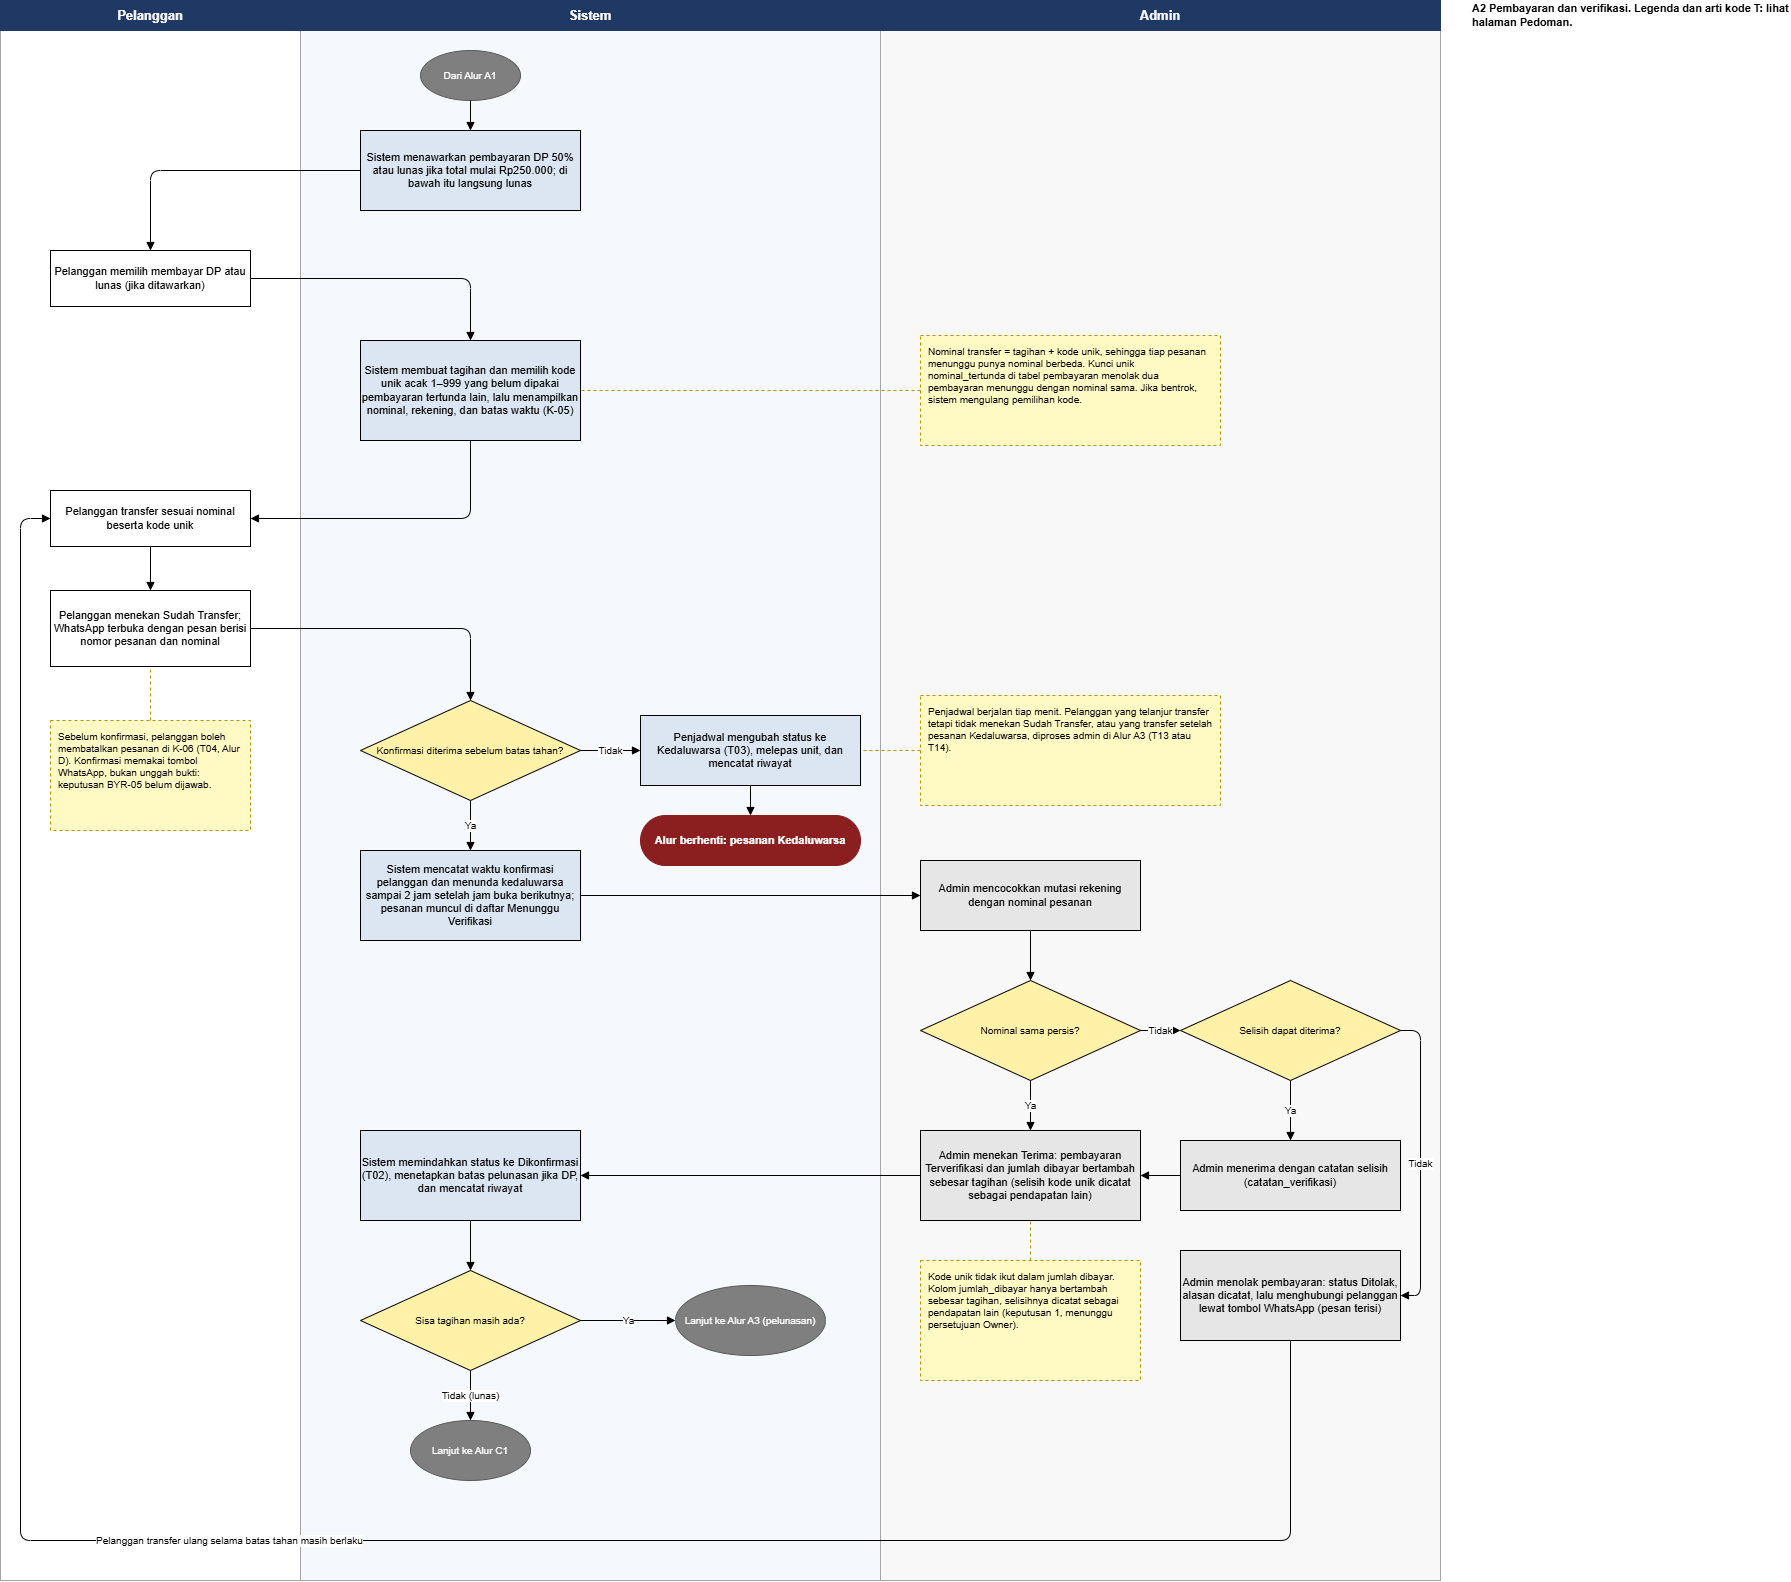

The diagram above was exported from draw.io. Its source (the exported page's mxGraphModel, read from the mxfile embedded in the PNG):
<mxGraphModel dx="2173" dy="975" grid="1" gridSize="10" guides="1" tooltips="1" connect="1" arrows="1" fold="1" page="0" pageScale="1" pageWidth="827" pageHeight="1169" math="0" shadow="0">
  <root>
    <mxCell id="0" />
    <mxCell id="1" parent="0" />
    <mxCell id="b1" parent="1" style="whiteSpace=wrap;html=1;strokeColor=#A6A6A6;fillColor=#FFFFFF;" value="" vertex="1">
      <mxGeometry height="1550" width="300" y="30" as="geometry" />
    </mxCell>
    <mxCell id="b2" parent="1" style="whiteSpace=wrap;html=1;strokeColor=#A6A6A6;fillColor=#F5F8FC;" value="" vertex="1">
      <mxGeometry height="1550" width="580" x="300" y="30" as="geometry" />
    </mxCell>
    <mxCell id="b3" parent="1" style="whiteSpace=wrap;html=1;strokeColor=#A6A6A6;fillColor=#F8F8F8;" value="" vertex="1">
      <mxGeometry height="1550" width="560" x="880" y="30" as="geometry" />
    </mxCell>
    <mxCell id="h1" parent="1" style="whiteSpace=wrap;html=1;fontSize=13;fontStyle=1;fontColor=#FFFFFF;fillColor=#1F3864;strokeColor=#1F3864;" value="Pelanggan" vertex="1">
      <mxGeometry height="30" width="300" as="geometry" />
    </mxCell>
    <mxCell id="h2" parent="1" style="whiteSpace=wrap;html=1;fontSize=13;fontStyle=1;fontColor=#FFFFFF;fillColor=#1F3864;strokeColor=#1F3864;" value="Sistem" vertex="1">
      <mxGeometry height="30" width="580" x="300" as="geometry" />
    </mxCell>
    <mxCell id="h3" parent="1" style="whiteSpace=wrap;html=1;fontSize=13;fontStyle=1;fontColor=#FFFFFF;fillColor=#1F3864;strokeColor=#1F3864;" value="Admin" vertex="1">
      <mxGeometry height="30" width="560" x="880" as="geometry" />
    </mxCell>
    <mxCell id="tp" parent="1" style="text;html=0;whiteSpace=wrap;align=left;verticalAlign=middle;fontSize=11;fontStyle=1;" value="A2 Pembayaran dan verifikasi. Legenda dan arti kode T: lihat halaman Pedoman." vertex="1">
      <mxGeometry height="30" width="320" x="1470" as="geometry" />
    </mxCell>
    <mxCell id="k0" parent="1" style="ellipse;whiteSpace=wrap;html=1;fontSize=10;fontColor=#FFFFFF;fillColor=#7F7F7F;strokeColor=#595959;" value="Dari Alur A1" vertex="1">
      <mxGeometry height="50" width="100" x="420" y="50" as="geometry" />
    </mxCell>
    <mxCell id="s1" parent="1" style="whiteSpace=wrap;html=1;fontSize=11;fillColor=#DCE6F2;" value="Sistem menawarkan pembayaran DP 50% atau lunas jika total mulai Rp250.000; di bawah itu langsung lunas" vertex="1">
      <mxGeometry height="80" width="220" x="360" y="130" as="geometry" />
    </mxCell>
    <mxCell id="p1" parent="1" style="whiteSpace=wrap;html=1;fontSize=11;fillColor=#FFFFFF;" value="Pelanggan memilih membayar DP atau lunas (jika ditawarkan)" vertex="1">
      <mxGeometry height="56" width="200" x="50" y="250" as="geometry" />
    </mxCell>
    <mxCell id="s2" parent="1" style="whiteSpace=wrap;html=1;fontSize=11;fillColor=#DCE6F2;" value="Sistem membuat tagihan dan memilih kode unik acak 1–999 yang belum dipakai pembayaran tertunda lain, lalu menampilkan nominal, rekening, dan batas waktu (K-05)" vertex="1">
      <mxGeometry height="100" width="220" x="360" y="340" as="geometry" />
    </mxCell>
    <mxCell id="p2" parent="1" style="whiteSpace=wrap;html=1;fontSize=11;fillColor=#FFFFFF;" value="Pelanggan transfer sesuai nominal beserta kode unik" vertex="1">
      <mxGeometry height="56" width="200" x="50" y="490" as="geometry" />
    </mxCell>
    <mxCell id="p3" parent="1" style="whiteSpace=wrap;html=1;fontSize=11;fillColor=#FFFFFF;" value="Pelanggan menekan Sudah Transfer; WhatsApp terbuka dengan pesan berisi nomor pesanan dan nominal" vertex="1">
      <mxGeometry height="76" width="200" x="50" y="590" as="geometry" />
    </mxCell>
    <mxCell id="d1" parent="1" style="rhombus;whiteSpace=wrap;html=1;fontSize=10;fillColor=#FFF2A8;" value="Konfirmasi diterima sebelum batas tahan?" vertex="1">
      <mxGeometry height="100" width="220" x="360" y="700" as="geometry" />
    </mxCell>
    <mxCell id="sx" parent="1" style="whiteSpace=wrap;html=1;fontSize=11;fillColor=#DCE6F2;" value="Penjadwal mengubah status ke Kedaluwarsa (T03), melepas unit, dan mencatat riwayat" vertex="1">
      <mxGeometry height="70" width="220" x="640" y="715" as="geometry" />
    </mxCell>
    <mxCell id="rx" parent="1" style="rounded=1;arcSize=50;whiteSpace=wrap;html=1;fontSize=11;fontStyle=1;fontColor=#FFFFFF;fillColor=#8B1E1E;strokeColor=#8B1E1E;" value="Alur berhenti: pesanan Kedaluwarsa" vertex="1">
      <mxGeometry height="50" width="220" x="640" y="815" as="geometry" />
    </mxCell>
    <mxCell id="s3" parent="1" style="whiteSpace=wrap;html=1;fontSize=11;fillColor=#DCE6F2;" value="Sistem mencatat waktu konfirmasi pelanggan dan menunda kedaluwarsa sampai 2 jam setelah jam buka berikutnya; pesanan muncul di daftar Menunggu Verifikasi" vertex="1">
      <mxGeometry height="90" width="220" x="360" y="850" as="geometry" />
    </mxCell>
    <mxCell id="a1" parent="1" style="whiteSpace=wrap;html=1;fontSize=11;fillColor=#E7E6E6;" value="Admin mencocokkan mutasi rekening dengan nominal pesanan" vertex="1">
      <mxGeometry height="70" width="220" x="920" y="860" as="geometry" />
    </mxCell>
    <mxCell id="da1" parent="1" style="rhombus;whiteSpace=wrap;html=1;fontSize=10;fillColor=#FFF2A8;" value="Nominal sama persis?" vertex="1">
      <mxGeometry height="100" width="220" x="920" y="980" as="geometry" />
    </mxCell>
    <mxCell id="da2" parent="1" style="rhombus;whiteSpace=wrap;html=1;fontSize=10;fillColor=#FFF2A8;" value="Selisih dapat diterima?" vertex="1">
      <mxGeometry height="100" width="220" x="1180" y="980" as="geometry" />
    </mxCell>
    <mxCell id="a2" parent="1" style="whiteSpace=wrap;html=1;fontSize=11;fillColor=#E7E6E6;" value="Admin menerima dengan catatan selisih (catatan_verifikasi)" vertex="1">
      <mxGeometry height="70" width="220" x="1180" y="1140" as="geometry" />
    </mxCell>
    <mxCell id="ar" parent="1" style="whiteSpace=wrap;html=1;fontSize=11;fillColor=#E7E6E6;" value="Admin menolak pembayaran: status Ditolak, alasan dicatat, lalu menghubungi pelanggan lewat tombol WhatsApp (pesan terisi)" vertex="1">
      <mxGeometry height="90" width="220" x="1180" y="1250" as="geometry" />
    </mxCell>
    <mxCell id="a3" parent="1" style="whiteSpace=wrap;html=1;fontSize=11;fillColor=#E7E6E6;" value="Admin menekan Terima: pembayaran Terverifikasi dan jumlah dibayar bertambah sebesar tagihan (selisih kode unik dicatat sebagai pendapatan lain)" vertex="1">
      <mxGeometry height="90" width="220" x="920" y="1130" as="geometry" />
    </mxCell>
    <mxCell id="s4" parent="1" style="whiteSpace=wrap;html=1;fontSize=11;fillColor=#DCE6F2;" value="Sistem memindahkan status ke Dikonfirmasi (T02), menetapkan batas pelunasan jika DP, dan mencatat riwayat" vertex="1">
      <mxGeometry height="90" width="220" x="360" y="1130" as="geometry" />
    </mxCell>
    <mxCell id="ds" parent="1" style="rhombus;whiteSpace=wrap;html=1;fontSize=10;fillColor=#FFF2A8;" value="Sisa tagihan masih ada?" vertex="1">
      <mxGeometry height="100" width="220" x="360" y="1270" as="geometry" />
    </mxCell>
    <mxCell id="kA" parent="1" style="ellipse;whiteSpace=wrap;html=1;fontSize=10;fontColor=#FFFFFF;fillColor=#7F7F7F;strokeColor=#595959;" value="Lanjut ke Alur A3 (pelunasan)" vertex="1">
      <mxGeometry height="70" width="150" x="675" y="1285" as="geometry" />
    </mxCell>
    <mxCell id="kC" parent="1" style="ellipse;whiteSpace=wrap;html=1;fontSize=10;fontColor=#FFFFFF;fillColor=#7F7F7F;strokeColor=#595959;" value="Lanjut ke Alur C1" vertex="1">
      <mxGeometry height="60" width="120" x="410" y="1420" as="geometry" />
    </mxCell>
    <mxCell id="fa1" edge="1" parent="1" source="k0" style="edgeStyle=orthogonalEdgeStyle;html=1;endArrow=block;endFill=1;fontSize=10;labelBackgroundColor=#FFFFFF;" target="s1">
      <mxGeometry relative="1" as="geometry" />
    </mxCell>
    <mxCell id="fa2" edge="1" parent="1" source="s1" style="edgeStyle=orthogonalEdgeStyle;html=1;endArrow=block;endFill=1;fontSize=10;labelBackgroundColor=#FFFFFF;exitX=0;exitY=0.5;entryX=0.5;entryY=0;" target="p1">
      <mxGeometry relative="1" as="geometry" />
    </mxCell>
    <mxCell id="fa3" edge="1" parent="1" source="p1" style="edgeStyle=orthogonalEdgeStyle;html=1;endArrow=block;endFill=1;fontSize=10;labelBackgroundColor=#FFFFFF;exitX=1;exitY=0.5;entryX=0.5;entryY=0;" target="s2">
      <mxGeometry relative="1" as="geometry" />
    </mxCell>
    <mxCell id="fa4" edge="1" parent="1" source="s2" style="edgeStyle=orthogonalEdgeStyle;html=1;endArrow=block;endFill=1;fontSize=10;labelBackgroundColor=#FFFFFF;exitX=0.5;exitY=1;entryX=1;entryY=0.5;" target="p2">
      <mxGeometry relative="1" as="geometry" />
    </mxCell>
    <mxCell id="fa5" edge="1" parent="1" source="p2" style="edgeStyle=orthogonalEdgeStyle;html=1;endArrow=block;endFill=1;fontSize=10;labelBackgroundColor=#FFFFFF;" target="p3">
      <mxGeometry relative="1" as="geometry" />
    </mxCell>
    <mxCell id="fa6" edge="1" parent="1" source="p3" style="edgeStyle=orthogonalEdgeStyle;html=1;endArrow=block;endFill=1;fontSize=10;labelBackgroundColor=#FFFFFF;exitX=1;exitY=0.5;entryX=0.5;entryY=0;" target="d1">
      <mxGeometry relative="1" as="geometry" />
    </mxCell>
    <mxCell id="fa7" edge="1" parent="1" source="d1" style="edgeStyle=orthogonalEdgeStyle;html=1;endArrow=block;endFill=1;fontSize=10;labelBackgroundColor=#FFFFFF;exitX=1;exitY=0.5;entryX=0;entryY=0.5;" target="sx" value="Tidak">
      <mxGeometry relative="1" as="geometry" />
    </mxCell>
    <mxCell id="fa8" edge="1" parent="1" source="sx" style="edgeStyle=orthogonalEdgeStyle;html=1;endArrow=block;endFill=1;fontSize=10;labelBackgroundColor=#FFFFFF;" target="rx">
      <mxGeometry relative="1" as="geometry" />
    </mxCell>
    <mxCell id="fa9" edge="1" parent="1" source="d1" style="edgeStyle=orthogonalEdgeStyle;html=1;endArrow=block;endFill=1;fontSize=10;labelBackgroundColor=#FFFFFF;" target="s3" value="Ya">
      <mxGeometry relative="1" as="geometry" />
    </mxCell>
    <mxCell id="fa10" edge="1" parent="1" source="s3" style="edgeStyle=orthogonalEdgeStyle;html=1;endArrow=block;endFill=1;fontSize=10;labelBackgroundColor=#FFFFFF;exitX=1;exitY=0.5;entryX=0;entryY=0.5;" target="a1">
      <mxGeometry relative="1" as="geometry" />
    </mxCell>
    <mxCell id="fa11" edge="1" parent="1" source="a1" style="edgeStyle=orthogonalEdgeStyle;html=1;endArrow=block;endFill=1;fontSize=10;labelBackgroundColor=#FFFFFF;" target="da1">
      <mxGeometry relative="1" as="geometry" />
    </mxCell>
    <mxCell id="fa12" edge="1" parent="1" source="da1" style="edgeStyle=orthogonalEdgeStyle;html=1;endArrow=block;endFill=1;fontSize=10;labelBackgroundColor=#FFFFFF;exitX=1;exitY=0.5;entryX=0;entryY=0.5;" target="da2" value="Tidak">
      <mxGeometry relative="1" as="geometry" />
    </mxCell>
    <mxCell id="fa13" edge="1" parent="1" source="da2" style="edgeStyle=orthogonalEdgeStyle;html=1;endArrow=block;endFill=1;fontSize=10;labelBackgroundColor=#FFFFFF;exitX=0.5;exitY=1;entryX=0.5;entryY=0;" target="a2" value="Ya">
      <mxGeometry relative="1" as="geometry" />
    </mxCell>
    <mxCell id="fa14" edge="1" parent="1" source="da2" style="edgeStyle=orthogonalEdgeStyle;html=1;endArrow=block;endFill=1;fontSize=10;labelBackgroundColor=#FFFFFF;exitX=1;exitY=0.5;entryX=1;entryY=0.5;" target="ar" value="Tidak">
      <mxGeometry relative="1" as="geometry">
        <Array as="points">
          <mxPoint x="1420" y="1030" />
          <mxPoint x="1420" y="1295" />
        </Array>
      </mxGeometry>
    </mxCell>
    <mxCell id="fa15" edge="1" parent="1" source="da1" style="edgeStyle=orthogonalEdgeStyle;html=1;endArrow=block;endFill=1;fontSize=10;labelBackgroundColor=#FFFFFF;" target="a3" value="Ya">
      <mxGeometry relative="1" as="geometry" />
    </mxCell>
    <mxCell id="fa16" edge="1" parent="1" source="a2" style="edgeStyle=orthogonalEdgeStyle;html=1;endArrow=block;endFill=1;fontSize=10;labelBackgroundColor=#FFFFFF;exitX=0;exitY=0.5;entryX=1;entryY=0.5;" target="a3">
      <mxGeometry relative="1" as="geometry" />
    </mxCell>
    <mxCell id="fa17" edge="1" parent="1" source="a3" style="edgeStyle=orthogonalEdgeStyle;html=1;endArrow=block;endFill=1;fontSize=10;labelBackgroundColor=#FFFFFF;exitX=0;exitY=0.5;entryX=1;entryY=0.5;" target="s4">
      <mxGeometry relative="1" as="geometry" />
    </mxCell>
    <mxCell id="fa18" edge="1" parent="1" source="s4" style="edgeStyle=orthogonalEdgeStyle;html=1;endArrow=block;endFill=1;fontSize=10;labelBackgroundColor=#FFFFFF;" target="ds">
      <mxGeometry relative="1" as="geometry" />
    </mxCell>
    <mxCell id="fa19" edge="1" parent="1" source="ds" style="edgeStyle=orthogonalEdgeStyle;html=1;endArrow=block;endFill=1;fontSize=10;labelBackgroundColor=#FFFFFF;exitX=1;exitY=0.5;entryX=0;entryY=0.5;" target="kA" value="Ya">
      <mxGeometry relative="1" as="geometry" />
    </mxCell>
    <mxCell id="fa20" edge="1" parent="1" source="ds" style="edgeStyle=orthogonalEdgeStyle;html=1;endArrow=block;endFill=1;fontSize=10;labelBackgroundColor=#FFFFFF;exitX=0.5;exitY=1;entryX=0.5;entryY=0;" target="kC" value="Tidak (lunas)">
      <mxGeometry relative="1" as="geometry" />
    </mxCell>
    <mxCell id="fa21" edge="1" parent="1" source="ar" style="edgeStyle=orthogonalEdgeStyle;html=1;endArrow=block;endFill=1;fontSize=10;labelBackgroundColor=#FFFFFF;exitX=0.5;exitY=1;entryX=0;entryY=0.5;" target="p2" value="Pelanggan transfer ulang selama batas tahan masih berlaku">
      <mxGeometry relative="1" as="geometry">
        <Array as="points">
          <mxPoint x="1290" y="1540" />
          <mxPoint x="20" y="1540" />
          <mxPoint x="20" y="518" />
        </Array>
      </mxGeometry>
    </mxCell>
    <mxCell id="m1" parent="1" style="whiteSpace=wrap;html=1;fontSize=10;align=left;verticalAlign=top;spacingLeft=6;spacingRight=6;spacingTop=4;fillColor=#FFF9C4;strokeColor=#BF9000;dashed=1;" value="Nominal transfer = tagihan + kode unik, sehingga tiap pesanan menunggu punya nominal berbeda. Kunci unik nominal_tertunda di tabel pembayaran menolak dua pembayaran menunggu dengan nominal sama. Jika bentrok, sistem mengulang pemilihan kode." vertex="1">
      <mxGeometry height="110" width="300" x="920" y="335" as="geometry" />
    </mxCell>
    <mxCell id="m2" parent="1" style="whiteSpace=wrap;html=1;fontSize=10;align=left;verticalAlign=top;spacingLeft=6;spacingRight=6;spacingTop=4;fillColor=#FFF9C4;strokeColor=#BF9000;dashed=1;" value="Penjadwal berjalan tiap menit. Pelanggan yang telanjur transfer tetapi tidak menekan Sudah Transfer, atau yang transfer setelah pesanan Kedaluwarsa, diproses admin di Alur A3 (T13 atau T14)." vertex="1">
      <mxGeometry height="110" width="300" x="920" y="695" as="geometry" />
    </mxCell>
    <mxCell id="m3" parent="1" style="whiteSpace=wrap;html=1;fontSize=10;align=left;verticalAlign=top;spacingLeft=6;spacingRight=6;spacingTop=4;fillColor=#FFF9C4;strokeColor=#BF9000;dashed=1;" value="Kode unik tidak ikut dalam jumlah dibayar. Kolom jumlah_dibayar hanya bertambah sebesar tagihan, selisihnya dicatat sebagai pendapatan lain (keputusan 1, menunggu persetujuan Owner)." vertex="1">
      <mxGeometry height="120" width="220" x="920" y="1260" as="geometry" />
    </mxCell>
    <mxCell id="m4" parent="1" style="whiteSpace=wrap;html=1;fontSize=10;align=left;verticalAlign=top;spacingLeft=6;spacingRight=6;spacingTop=4;fillColor=#FFF9C4;strokeColor=#BF9000;dashed=1;" value="Sebelum konfirmasi, pelanggan boleh membatalkan pesanan di K-06 (T04, Alur D). Konfirmasi memakai tombol WhatsApp, bukan unggah bukti: keputusan BYR-05 belum dijawab." vertex="1">
      <mxGeometry height="110" width="200" x="50" y="720" as="geometry" />
    </mxCell>
    <mxCell id="fn1" edge="1" parent="1" source="m1" style="edgeStyle=none;html=1;endArrow=none;dashed=1;strokeColor=#BF9000;exitX=0;exitY=0.5;entryX=1;entryY=0.5;" target="s2">
      <mxGeometry relative="1" as="geometry" />
    </mxCell>
    <mxCell id="fn2" edge="1" parent="1" source="m2" style="edgeStyle=none;html=1;endArrow=none;dashed=1;strokeColor=#BF9000;exitX=0;exitY=0.5;entryX=1;entryY=0.5;" target="sx">
      <mxGeometry relative="1" as="geometry" />
    </mxCell>
    <mxCell id="fn3" edge="1" parent="1" source="m3" style="edgeStyle=none;html=1;endArrow=none;dashed=1;strokeColor=#BF9000;exitX=0.5;exitY=0;entryX=0.5;entryY=1;" target="a3">
      <mxGeometry relative="1" as="geometry" />
    </mxCell>
    <mxCell id="fn4" edge="1" parent="1" source="m4" style="edgeStyle=none;html=1;endArrow=none;dashed=1;strokeColor=#BF9000;exitX=0.5;exitY=0;entryX=0.5;entryY=1;" target="p3">
      <mxGeometry relative="1" as="geometry" />
    </mxCell>
  </root>
</mxGraphModel>